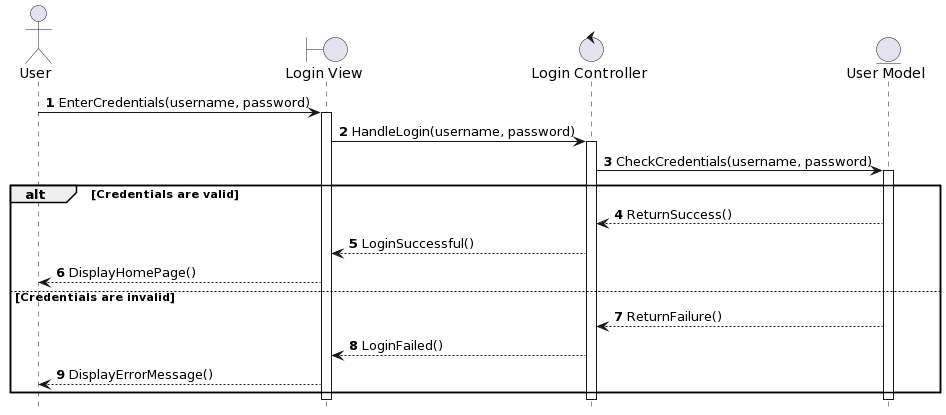

The diagram above was rendered by PlantUML. Its source (embedded in the PNG):
@startuml
autonumber
hide footbox
actor User
boundary "Login View" as LV
control "Login Controller" as LC
entity "User Model" as UM

User -> LV: EnterCredentials(username, password)
activate LV
LV -> LC: HandleLogin(username, password)
activate LC
LC -> UM: CheckCredentials(username, password)
activate UM
alt Credentials are valid
  UM --> LC: ReturnSuccess()
  LC --> LV: LoginSuccessful()
  LV --> User: DisplayHomePage()
else Credentials are invalid
  UM --> LC: ReturnFailure()
  LC --> LV: LoginFailed()
  LV --> User: DisplayErrorMessage()
end
deactivate UM
deactivate LC
deactivate LV
@enduml